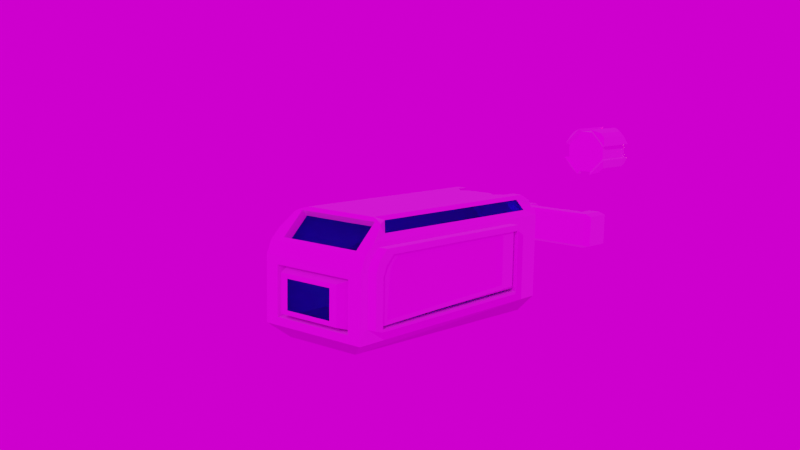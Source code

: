 # Source: SpaceShip.blend  (saved by Blender 2.93.21; exported with 4.5.12 LTS)
import bpy
from mathutils import Matrix  # noqa: F401  (used for matrix-valued properties, if any)

bpy.ops.wm.read_factory_settings(use_empty=True)
scene = bpy.context.scene
scene.name = 'Scene'

# ---- collections
col_collection = bpy.data.collections.new('Collection'); scene.collection.children.link(col_collection)

# ---- images (referenced by path relative to the original .blend; pixels are not part of the script)
import os
ASSET_DIR = os.environ.get("B2B_ASSET_DIR", "")  # directory of the original .blend (textures are referenced by path, not embedded)
HERE = os.path.dirname(os.path.abspath(__file__))  # packed textures are extracted next to this script under _unpacked/

def load_image(name, relpath, width, height, colorspace="sRGB"):
    """Load a texture the original file referenced (path relative to the .blend, or extracted next to this script)."""
    p = next((c for c in (os.path.join(HERE, relpath), os.path.join(ASSET_DIR, relpath)) if relpath and os.path.exists(c)), "")
    if p:
        img = bpy.data.images.load(p, check_existing=True)
        img.name = name
    else:  # same state as the original file: an image datablock whose file is absent (Cycles renders it pink)
        img = bpy.data.images.new(name, width, height)
        img.source = "FILE"
        img.filepath = "//" + (relpath or name)
    img.colorspace_settings.name = colorspace
    return img
img_stainless_steel_jpg = load_image('stainless-steel.jpg', 'Textures/stainless-steel.jpg', 1024, 1024, 'sRGB')
img_metal_jpg = load_image('metal.jpg', 'Textures/metal.jpg', 1024, 1024, 'sRGB')
img_cosmoshiping_png = load_image('CosmoShiping.png', 'Textures/CosmoShiping.png', 1024, 1024, 'sRGB')
img_57fe023be7c21b582eeb7965f1df81c703644053_jpeg = load_image('57fe023be7c21b582eeb7965f1df81c703644053.jpeg', 'Textures/57fe023be7c21b582eeb7965f1df81c703644053.jpeg', 1024, 1024, 'sRGB')

# ---- materials (node trees are filled in below, after node groups)
mat_body = bpy.data.materials.new('Body')
mat_body.alpha_threshold = 0.0
mat_body.use_transparent_shadow = False
mat_body.line_color = (0.0, 0.0, 0.0, 1.0)
mat_glass = bpy.data.materials.new('Glass')
mat_glass.use_transparent_shadow = False
mat_buttom = bpy.data.materials.new('Buttom')
mat_buttom.use_transparent_shadow = False
mat_material_001 = bpy.data.materials.new('Material.001')
mat_material_001.use_transparent_shadow = False
mat_material = bpy.data.materials.new('Material')
mat_material.use_transparent_shadow = False
mat_material.diffuse_color = (0.7259, 0.8, 0.0, 1.0)

# ---- material node trees
mat_body.use_nodes = True; mat_body.node_tree.nodes.clear()
_N = mat_body.node_tree.nodes; _L = mat_body.node_tree.links
n0 = _N.new('ShaderNodeOutputMaterial'); n0.name = 'Material Output'; n0.location = (300, 300)
n1 = _N.new('ShaderNodeBsdfPrincipled'); n1.name = 'Principled BSDF'; n1.location = (10, 300)
n1.distribution = 'GGX'
n1.subsurface_method = 'BURLEY'
n1.inputs[2].default_value = 0.0
n1.inputs[3].default_value = 1.45
n1.inputs[13].default_value = 0.503
n1.inputs[24].default_value = 0.08667
n1.inputs[27].default_value = (0.0, 0.0, 0.0, 1.0)
n1.inputs[28].default_value = 0.2
n2 = _N.new('ShaderNodeTexImage'); n2.name = 'Image Texture'; n2.location = (-511, 45)
n2.image = img_stainless_steel_jpg
n3 = _N.new('ShaderNodeMapping'); n3.name = 'Mapping'; n3.location = (-713, 67)
n4 = _N.new('ShaderNodeTexCoord'); n4.name = 'Texture Coordinate'; n4.location = (-895, 46)
n5 = _N.new('ShaderNodeMix'); n5.name = 'Mix'; n5.location = (-160, 180)
n5.data_type = 'RGBA'
n5.inputs[0].default_value = 0.4333
n5.inputs[6].default_value = (1.0, 1.0, 1.0, 1.0)
_L.new(n1.outputs[0], n0.inputs[0])
_L.new(n2.outputs[0], n1.inputs[0])
_L.new(n3.outputs[0], n2.inputs[0])
_L.new(n4.outputs[0], n3.inputs[0])
_L.new(n2.outputs[0], n5.inputs[7])
_L.new(n5.outputs[2], n1.inputs[14])
n0.is_active_output = True
mat_glass.use_nodes = True; mat_glass.node_tree.nodes.clear()
_N = mat_glass.node_tree.nodes; _L = mat_glass.node_tree.links
n0 = _N.new('ShaderNodeOutputMaterial'); n0.name = 'Material Output'; n0.location = (300, 300)
n1 = _N.new('ShaderNodeBsdfGlass'); n1.name = 'Glass BSDF'; n1.location = (10, 300)
n1.distribution = 'BECKMANN'
n1.inputs[0].default_value = (0.1023, 0.8789, 1.0, 1.0)
n1.inputs[2].default_value = 1.45
_L.new(n1.outputs[0], n0.inputs[0])
n0.is_active_output = True
mat_buttom.use_nodes = True; mat_buttom.node_tree.nodes.clear()
_N = mat_buttom.node_tree.nodes; _L = mat_buttom.node_tree.links
n0 = _N.new('ShaderNodeBsdfPrincipled'); n0.name = 'Principled BSDF'; n0.location = (10, 300)
n0.distribution = 'GGX'
n0.subsurface_method = 'BURLEY'
n0.inputs[1].default_value = 1.0
n0.inputs[2].default_value = 1.0
n0.inputs[3].default_value = 1.45
n0.inputs[13].default_value = 0.2212
n0.inputs[27].default_value = (0.0, 0.0, 0.0, 1.0)
n0.inputs[28].default_value = 1.0
n1 = _N.new('ShaderNodeTexImage'); n1.name = 'Image Texture'; n1.location = (-413, 204)
n1.image = img_metal_jpg
n2 = _N.new('ShaderNodeMapping'); n2.name = 'Mapping'; n2.location = (-615, 226)
n3 = _N.new('ShaderNodeTexCoord'); n3.name = 'Texture Coordinate'; n3.location = (-797, 204)
n4 = _N.new('ShaderNodeOutputMaterial'); n4.name = 'Material Output'; n4.location = (300, 300)
n5 = _N.new('ShaderNodeMix'); n5.name = 'Mix'; n5.location = (-260, 180)
n5.data_type = 'RGBA'
n5.inputs[0].default_value = 1.0
n5.inputs[7].default_value = (1.0, 1.0, 1.0, 1.0)
n6 = _N.new('ShaderNodeMix'); n6.name = 'Mix.001'; n6.location = (-160, 180)
n6.data_type = 'RGBA'
n6.inputs[0].default_value = 0.1394
n6.inputs[6].default_value = (1.0, 1.0, 1.0, 1.0)
_L.new(n0.outputs[0], n4.inputs[0])
_L.new(n2.outputs[0], n1.inputs[0])
_L.new(n3.outputs[0], n2.inputs[0])
_L.new(n1.outputs[0], n0.inputs[0])
_L.new(n1.outputs[0], n5.inputs[6])
_L.new(n5.outputs[2], n6.inputs[7])
_L.new(n6.outputs[2], n0.inputs[14])
n4.is_active_output = True
mat_material_001.use_nodes = True; mat_material_001.node_tree.nodes.clear()
_N = mat_material_001.node_tree.nodes; _L = mat_material_001.node_tree.links
n0 = _N.new('ShaderNodeBsdfPrincipled'); n0.name = 'Principled BSDF'; n0.location = (10, 300)
n0.distribution = 'GGX'
n0.subsurface_method = 'BURLEY'
n0.inputs[3].default_value = 1.45
n0.inputs[27].default_value = (0.0, 0.0, 0.0, 1.0)
n0.inputs[28].default_value = 1.0
n1 = _N.new('ShaderNodeOutputMaterial'); n1.name = 'Material Output'; n1.location = (300, 300)
n2 = _N.new('ShaderNodeTexImage'); n2.name = 'Image Texture'; n2.location = (-280, 270)
n2.image = img_cosmoshiping_png
_L.new(n0.outputs[0], n1.inputs[0])
_L.new(n2.outputs[0], n0.inputs[0])
n1.is_active_output = True
mat_material.use_nodes = True; mat_material.node_tree.nodes.clear()
_N = mat_material.node_tree.nodes; _L = mat_material.node_tree.links
n0 = _N.new('ShaderNodeBsdfPrincipled'); n0.name = 'Principled BSDF'; n0.location = (10, 300)
n0.distribution = 'GGX'
n0.subsurface_method = 'BURLEY'
n0.inputs[0].default_value = (0.7889, 0.8, 0.3342, 1.0)
n0.inputs[3].default_value = 1.45
n0.inputs[27].default_value = (0.8408, 1.0, 0.0, 1.0)
n0.inputs[28].default_value = 50.0
n1 = _N.new('ShaderNodeOutputMaterial'); n1.name = 'Material Output'; n1.location = (300, 300)
_L.new(n0.outputs[0], n1.inputs[0])
n1.is_active_output = True

# ---- world
world_world_002 = bpy.data.worlds.new('World.002'); scene.world = world_world_002
world_world_002.use_nodes = True; world_world_002.node_tree.nodes.clear()
_N = world_world_002.node_tree.nodes; _L = world_world_002.node_tree.links
n0 = _N.new('ShaderNodeBackground'); n0.name = 'Background'; n0.location = (10, 300)
n1 = _N.new('ShaderNodeOutputWorld'); n1.name = 'World Output'; n1.location = (300, 300)
n2 = _N.new('ShaderNodeTexImage'); n2.name = 'Image Texture'; n2.location = (-280, 275)
n2.image = img_57fe023be7c21b582eeb7965f1df81c703644053_jpeg
n2.projection = 'SPHERE'
n3 = _N.new('ShaderNodeTexCoord'); n3.name = 'Texture Coordinate'; n3.location = (-470, 225)
_L.new(n0.outputs[0], n1.inputs[0])
_L.new(n2.outputs[0], n0.inputs[0])
_L.new(n3.outputs[0], n2.inputs[0])
n1.is_active_output = True
world_world_002.use_sun_shadow = False
world_world_002.sun_shadow_jitter_overblur = 0.0

# ---- cameras
cam_camera_001 = bpy.data.cameras.new('Camera.001')

# ---- lights
light_sun = bpy.data.lights.new('Sun', 'SUN')
light_sun.transmission_factor = 0.0
light_sun.energy = 1.0
light_sun.shadow_soft_size = 0.125

# ---- meshes
me_cube_002 = bpy.data.meshes.new('Cube.002')
me_cube_002.from_pydata([(-0.7713, -1.692, 0.8074), (0.7713, -1.692, 0.8074), (-1.0, -2.216, -0.9201), (1.0, -2.216, -0.9201), (-1.0, -2.216, 0.1615), (-1.0, -2.13, 0.3702), (1.0, -2.13, 0.3702), (1.0, -2.216, 0.1615), (0.7713, -2.073, 0.4266), (-0.7713, -2.073, 0.4266), (0.7713, -1.975, 0.3287), (-0.7713, -1.975, 0.3287), (0.7713, -1.595, 0.7095), (-0.7713, -1.595, 0.7095), (0.7557, -2.216, -0.788), (-0.7557, -2.216, -0.788), (-0.7557, -2.216, 0.02934), (0.7557, -2.216, 0.02934), (0.7557, -1.956, -0.788), (-0.7557, -1.956, -0.788), (-0.7557, -1.956, 0.02934), (0.7557, -1.956, 0.02934), (0.5885, -2.291, -0.6975), (-0.5885, -2.291, -0.6975), (-0.5885, -2.291, -0.06109), (0.5885, -2.291, -0.06109), (-0.6938, -2.0, -1.136), (0.6938, -2.0, -1.136), (-0.8316, -1.678, 0.8223), (0.8316, -1.678, 0.8223), (-0.5986, 2.216, -0.9064), (-0.6938, 1.986, -1.136), (-0.7702, 2.216, -0.7348), (-1.0, 1.986, -0.8347), (0.7702, 2.216, -0.7348), (1.0, 1.986, -0.8347), (0.5986, 2.216, -0.9064), (0.6938, 1.986, -1.136), (-0.7702, 2.216, 0.5903), (-0.7265, 2.216, 0.634), (0.7265, 2.216, 0.634), (0.7702, 2.216, 0.5903), (-0.7343, -1.448, 0.8022), (-0.8937, -1.608, 0.6428), (0.8937, -1.608, 0.6428), (0.7343, -1.448, 0.8022), (-0.8937, 1.789, 0.6428), (-0.7343, 1.789, 0.8022), (0.7343, 1.789, 0.8022), (0.8937, 1.789, 0.6428), (-0.6919, -1.636, 0.8638), (-0.8966, -1.711, 0.7889), (-0.8316, -1.678, 0.8223), (-1.0, -1.944, 0.5557), (-0.9148, -1.745, 0.7547), (-0.9251, -1.739, 0.7604), (1.0, -1.944, 0.5557), (0.9251, -1.739, 0.7604), (0.9148, -1.745, 0.7547), (0.6919, -1.636, 0.8638), (0.8316, -1.678, 0.8223), (0.8966, -1.711, 0.7889), (-1.0, 1.986, 0.5557), (-0.9119, 2.074, 0.649), (-0.6919, 1.986, 0.8638), (-0.7852, 2.074, 0.7757), (0.6919, 1.986, 0.8638), (0.7852, 2.074, 0.7757), (1.0, 1.986, 0.5557), (0.9119, 2.074, 0.649), (1.0, -1.909, 0.08578), (1.0, -1.844, 0.2433), (1.0, -1.909, -0.7308), (1.0, 1.263, -0.6663), (1.0, -1.704, 0.3834), (1.0, 1.263, 0.3834), (0.9958, 1.276, 0.4815), (0.9958, -1.847, 0.4815), (0.9958, 1.276, -0.623), (0.9958, -2.063, -0.6908), (0.9958, -1.994, 0.3341), (0.9958, -2.063, 0.1683), (1.161, -1.909, 0.08578), (1.161, -1.844, 0.2433), (1.161, -1.909, -0.7308), (1.161, 1.263, -0.6663), (1.161, -1.704, 0.3834), (1.161, 1.263, 0.3834), (1.166, -1.994, 0.3341), (1.165, -2.063, 0.1683), (1.165, -2.063, -0.6908), (1.165, 1.276, -0.623), (1.166, 1.276, 0.4815), (1.166, -1.847, 0.4815), (0.4542, -2.291, -0.6249), (-0.4542, -2.291, -0.6249), (-0.4542, -2.291, -0.1337), (0.4542, -2.291, -0.1337), (-0.6161, 1.728, 0.09759), (-0.1898, 1.728, -0.3287), (-0.6161, 1.728, 0.4771), (0.1898, 1.728, -0.3287), (0.6161, 1.728, 0.09759), (0.6161, 1.728, 0.4771), (-0.2179, 1.637, -0.4201), (-0.4786, 1.778, -0.3202), (-0.7074, 1.637, 0.06946), (-0.6075, 1.778, -0.1912), (-0.6075, 1.778, 0.7659), (-0.7074, 1.637, 0.5053), (0.6075, 1.778, -0.1912), (0.7074, 1.637, 0.06946), (0.2179, 1.637, -0.4201), (0.4786, 1.778, -0.3202), (0.7074, 1.637, 0.5053), (0.6075, 1.778, 0.7659), (0.2294, 1.728, 0.8638), (-0.5096, 1.986, 0.8638), (-0.5096, 1.778, 0.8638), (-0.2294, 1.728, 0.8638), (-0.3489, 1.637, 0.8638), (0.5096, 1.986, 0.8638), (0.5096, 1.778, 0.8638), (0.3489, 1.637, 0.8638), (0.1898, 2.216, -0.3287), (0.2179, 2.216, -0.4201), (-0.7074, 2.216, 0.06946), (-0.7074, 2.216, 0.5053), (-0.6161, 2.216, 0.09759), (-0.6075, 2.216, -0.1912), (-0.6161, 2.216, 0.4771), (-0.4786, 2.216, -0.3202), (-0.2179, 2.216, -0.4201), (-0.1898, 2.216, -0.3287), (0.6161, 2.216, 0.09759), (0.7074, 2.216, 0.06946), (-0.6581, 2.216, 0.634), (0.4786, 2.216, -0.3202), (0.6075, 2.084, 0.7659), (0.6161, 2.216, 0.4771), (0.6581, 2.216, 0.634), (0.7074, 2.216, 0.5053), (0.6075, 2.216, -0.1912), (-0.6075, 2.084, 0.7659)], [], [(35, 3, 27, 37), (0, 9, 11, 13), (3, 2, 26, 27), (7, 4, 16, 17), (53, 5, 9, 0, 28, 54), (4, 7, 6, 5), (60, 29, 58, 57, 61), (62, 33, 2, 4, 5, 53), (5, 6, 8, 9), (12, 13, 11, 10), (9, 8, 10, 11), (8, 1, 12, 10), (1, 0, 13, 12), (16, 15, 19, 20), (2, 3, 14, 15), (4, 2, 15, 16), (3, 7, 17, 14), (18, 21, 25, 22), (15, 14, 18, 19), (14, 17, 21, 18), (17, 16, 20, 21), (24, 23, 95, 96), (21, 20, 24, 25), (20, 19, 23, 24), (19, 18, 22, 23), (31, 37, 27, 26), (61, 57, 44, 45), (116, 119, 120, 118, 117, 64, 50, 59, 66, 121, 122, 123), (68, 56, 74, 75), (2, 33, 31, 26), (32, 30, 31, 33), (36, 34, 35, 37), (37, 31, 30, 36), (140, 40, 41, 34, 36, 30, 32, 38, 39, 136, 127, 130, 128, 126, 129, 131, 132, 133, 124, 125, 137, 142, 135, 134, 139, 141), (44, 49, 48, 45), (42, 47, 46, 43), (52, 28, 0, 1, 29, 60, 59, 50), (43, 55, 51, 42), (35, 34, 41, 69, 68), (29, 1, 8, 6, 56, 58), (121, 66, 67, 40, 140, 138), (136, 39, 65, 64, 117, 143), (38, 32, 33, 62, 63), (50, 42, 51), (50, 51, 52), (43, 53, 54, 55), (56, 44, 57), (56, 57, 58), (45, 59, 60, 61), (67, 66, 48, 49, 68, 69, 41, 40), (43, 46, 62, 53), (49, 44, 56, 68), (50, 64, 47, 42), (45, 48, 66, 59), (28, 52, 51, 55, 54), (39, 38, 63, 62, 46, 47, 64, 65), (6, 7, 70, 71), (56, 6, 71, 74), (7, 3, 72, 70), (35, 68, 75, 73), (3, 35, 73, 72), (73, 75, 76, 78), (84, 82, 89, 90), (75, 74, 77, 76), (72, 73, 78, 79), (76, 77, 93, 92), (85, 84, 90, 91), (83, 86, 93, 88), (81, 79, 90, 89), (78, 76, 92, 91), (77, 80, 88, 93), (79, 78, 91, 90), (80, 81, 89, 88), (74, 71, 80, 77), (86, 87, 92, 93), (71, 70, 81, 80), (87, 85, 91, 92), (70, 72, 79, 81), (82, 83, 88, 89), (94, 97, 96, 95), (23, 22, 94, 95), (22, 25, 97, 94), (25, 24, 96, 97), (99, 101, 124, 133), (103, 102, 101, 99, 98, 100, 119, 116), (130, 100, 98, 128), (134, 102, 103, 139), (102, 111, 112, 101), (98, 106, 126, 128), (139, 103, 114, 141), (127, 109, 100, 130), (99, 104, 106, 98), (123, 114, 103, 116), (101, 112, 125, 124), (119, 100, 109, 120), (111, 102, 134, 135), (104, 99, 133, 132), (138, 115, 122, 121), (137, 113, 110, 142), (118, 108, 143, 117), (131, 105, 104, 132), (104, 105, 107, 106), (106, 107, 129, 126), (120, 109, 108, 118), (143, 108, 109, 127, 136), (111, 110, 113, 112), (112, 113, 137, 125), (110, 111, 135, 142), (115, 114, 123, 122), (140, 141, 114, 115, 138), (129, 107, 105, 131)])
me_cube_002.polygons.foreach_set('material_index', [2, 0, 2, 0, 0, 0, 0, 0, 0, 1, 0, 0, 0, 0, 0, 0, 0, 0, 0, 0, 0, 0, 0, 0, 0, 2, 0, 0, 0, 2, 2, 2, 2, 0, 1, 1, 0, 0, 0, 0, 0, 0, 0, 0, 0, 0, 0, 0, 0, 0, 0, 0, 0, 0, 0, 0, 0, 0, 0, 0, 0, 0, 0, 0, 0, 0, 0, 0, 0, 0, 0, 0, 0, 0, 0, 0, 0, 0, 0, 3, 0, 0, 0, 0, 0, 0, 0, 0, 0, 0, 0, 0, 0, 0, 0, 0, 0, 0, 0, 0, 0, 0, 0, 0, 0, 0, 0, 0, 0, 0, 0])
_uv = me_cube_002.uv_layers.new(name='UVMap')
_uv.uv.foreach_set('vector', [0.4127, 0.513, 0.402, 0.75, 0.3367, 0.7378, 0.3367, 0.513, 0.625, 0.03272, 0.5633, 0.004876, 0.5633, 0.004876, 0.625, 0.03272, 0.375, 0.75, 0.125, 0.75, 0.1633, 0.7378, 0.3367, 0.7378, 0.5372, 0.75, 0.5372, 1.0, 0.5372, 1.0, 0.5372, 0.75, 0.5865, 0.01534, 0.5633, 0.004876, 0.5633, 0.004876, 0.625, 0.03272, 0.625, 0.03272, 0.614, 0.02775, 0.5372, 1.0, 0.5372, 0.75, 0.5633, 0.75, 0.5633, 1.0, 0.625, 0.7173, 0.625, 0.7173, 0.614, 0.7222, 0.6121, 0.7231, 0.6156, 0.7215, 2.084, 0.9293, -0.9116, 0.9293, -1.096, -0.6923, 1.235, -0.6923, 1.684, -0.6589, 2.084, -0.5873, 0.5633, 1.0, 0.5633, 0.75, 0.5633, 0.75, 0.5633, 1.0, 0.625, 0.75, 0.625, 1.0, 0.5633, 1.0, 0.5633, 0.75, 0.5633, 1.0, 0.5633, 0.75, 0.5633, 0.75, 0.5633, 1.0, 0.5633, 0.7451, 0.625, 0.7173, 0.625, 0.7173, 0.5633, 0.7451, 0.625, 0.7173, 0.875, 0.7173, 0.875, 0.7173, 0.625, 0.7173, 0.5372, 0.0, 0.402, 0.0, 0.402, 0.0, 0.5372, 0.0, 0.125, 0.75, 0.375, 0.75, 0.375, 0.75, 0.125, 0.75, 0.5372, 0.0, 0.402, 0.0, 0.402, 0.0, 0.5372, 0.0, 0.402, 0.75, 0.5372, 0.75, 0.5372, 0.75, 0.402, 0.75, 0.402, 0.75, 0.5372, 0.75, 0.5372, 0.75, 0.402, 0.75, 0.125, 0.75, 0.375, 0.75, 0.375, 0.75, 0.125, 0.75, 0.402, 0.75, 0.5372, 0.75, 0.5372, 0.75, 0.402, 0.75, 0.5372, 0.75, 0.5372, 1.0, 0.5372, 1.0, 0.5372, 0.75, 0.5372, 0.0, 0.402, 0.0, 0.402, 0.0, 0.5372, 0.0, 0.5372, 0.75, 0.5372, 1.0, 0.5372, 1.0, 0.5372, 0.75, 0.5372, 0.0, 0.402, 0.0, 0.402, 0.0, 0.5372, 0.0, 0.125, 0.75, 0.375, 0.75, 0.375, 0.75, 0.125, 0.75, 0.1633, 0.513, 0.3367, 0.513, 0.3367, 0.7378, 0.1633, 0.7378, 0.6156, 0.7215, 0.6121, 0.7231, 0.6027, 0.7273, 0.625, 0.7173, 0.7213, 0.5275, 0.7787, 0.5275, 0.7936, 0.5327, 0.8137, 0.5247, 0.8137, 0.513, 0.8365, 0.513, 0.8365, 0.7173, 0.6635, 0.7173, 0.6635, 0.513, 0.6863, 0.513, 0.6863, 0.5247, 0.7064, 0.5327, 0.5865, 0.513, 0.5865, 0.7347, 0.5865, 0.7347, 0.5865, 0.513, 0.125, 0.7378, 0.125, 0.5123, 0.1633, 0.513, 0.1633, 0.7378, 0.4252, 0.2787, 0.4037, 0.3002, 0.375, 0.2883, 0.413, 0.2503, 0.4037, 0.4498, 0.4252, 0.4713, 0.413, 0.4997, 0.375, 0.4617, 0.375, 0.4617, 0.375, 0.2883, 0.4037, 0.3002, 0.4037, 0.4498, 0.5963, 0.4573, 0.5963, 0.4658, 0.5908, 0.4713, 0.4252, 0.4713, 0.4037, 0.4498, 0.4037, 0.3002, 0.4252, 0.2787, 0.5908, 0.2787, 0.5963, 0.2842, 0.5963, 0.2927, 0.5802, 0.2866, 0.5767, 0.298, 0.5292, 0.298, 0.5257, 0.2866, 0.4931, 0.2991, 0.477, 0.3152, 0.4645, 0.3478, 0.4759, 0.3513, 0.4759, 0.3987, 0.4645, 0.4022, 0.477, 0.4348, 0.4931, 0.4509, 0.5257, 0.4634, 0.5292, 0.452, 0.5767, 0.452, 0.5802, 0.4634, 0.6027, 0.7273, 0.6027, 0.513, 0.6473, 0.513, 0.6473, 0.7173, 0.625, 0.03272, 0.625, 0.237, 0.6027, 0.237, 0.6027, 0.02266, 0.875, 0.7173, 0.875, 0.7173, 0.875, 0.7173, 0.625, 0.7173, 0.625, 0.7173, 0.625, 0.7173, 0.6635, 0.7173, 0.8365, 0.7173, 0.6027, 0.02266, 0.6146, 0.02802, 0.6191, 0.03005, 0.631, 0.03541, 0.4127, 0.513, 0.4252, 0.4713, 0.5908, 0.4713, 0.5981, 0.497, 0.5865, 0.513, 0.625, 0.7173, 0.625, 0.7173, 0.5633, 0.7451, 0.5633, 0.7451, 0.5865, 0.7347, 0.614, 0.7222, 0.625, 0.4387, 0.625, 0.4615, 0.614, 0.4731, 0.5963, 0.4658, 0.5963, 0.4573, 0.6128, 0.4509, 0.5963, 0.2927, 0.5963, 0.2842, 0.614, 0.2769, 0.625, 0.2885, 0.625, 0.3113, 0.6128, 0.2991, 0.5908, 0.2787, 0.4252, 0.2787, 0.4127, 0.237, 0.5865, 0.237, 0.5981, 0.253, 0.6376, 0.03841, 0.631, 0.03541, 0.6191, 0.03005, 0.6376, 0.03841, 0.6191, 0.03005, 0.6261, 0.03319, 0.6027, 0.02266, 0.6027, 0.009922, 0.614, 0.02775, 0.6146, 0.02802, 0.5865, 0.7347, 0.5974, 0.7157, 0.6121, 0.7231, 0.5865, 0.7347, 0.6121, 0.7231, 0.614, 0.7222, 0.625, 0.7173, 0.625, 0.7173, 0.6211, 0.719, 0.6156, 0.7215, 0.614, 0.4731, 0.6635, 0.513, 0.6473, 0.513, 0.6027, 0.513, 0.5865, 0.513, 0.5981, 0.497, 0.5908, 0.4713, 0.5963, 0.4658, 0.6027, 0.02266, 0.6027, 0.237, 0.5865, 0.237, 0.5865, 0.01534, 0.6027, 0.513, 0.6027, 0.7273, 0.5865, 0.7347, 0.5865, 0.513, 0.8365, 0.7173, 0.8365, 0.513, 0.8527, 0.513, 0.8527, 0.7173, 0.6473, 0.7173, 0.6473, 0.513, 0.6635, 0.513, 0.6635, 0.7173, 0.625, 0.03272, 0.625, 0.03272, 0.6191, 0.03005, 0.6146, 0.02802, 0.614, 0.02775, 0.5963, 0.2842, 0.5908, 0.2787, 0.5981, 0.253, 0.5865, 0.237, 0.6027, 0.237, 0.8527, 0.513, 0.625, 0.2885, 0.614, 0.2769, 0.5633, 0.75, 0.5372, 0.75, 0.5372, 0.75, 0.5633, 0.75, 0.5865, 0.7347, 0.5633, 0.7451, 0.5633, 0.7451, 0.5865, 0.7347, 0.5372, 0.75, 0.402, 0.75, 0.402, 0.75, 0.5372, 0.75, 0.4127, 0.513, 0.5865, 0.513, 0.5865, 0.513, 0.4127, 0.513, 0.402, 0.75, 0.4127, 0.513, 0.4127, 0.513, 0.402, 0.75, 0.4127, 0.513, 0.5865, 0.513, 0.5865, 0.513, 0.4127, 0.513, 0.402, 0.75, 0.5372, 0.75, 0.5372, 0.75, 0.402, 0.75, 0.5865, 0.513, 0.5865, 0.7347, 0.5865, 0.7347, 0.5865, 0.513, 0.402, 0.75, 0.4127, 0.513, 0.4127, 0.513, 0.402, 0.75, 0.5865, 0.513, 0.5865, 0.7347, 0.5865, 0.7347, 0.5865, 0.513, 0.4127, 0.513, 0.402, 0.75, 0.402, 0.75, 0.4127, 0.513, 0.5633, 0.7451, 0.5865, 0.7347, 0.5865, 0.7347, 0.5633, 0.7451, 0.5372, 0.75, 0.402, 0.75, 0.402, 0.75, 0.5372, 0.75, 0.4127, 0.513, 0.5865, 0.513, 0.5865, 0.513, 0.4127, 0.513, 0.5865, 0.7347, 0.5633, 0.7451, 0.5633, 0.7451, 0.5865, 0.7347, 0.402, 0.75, 0.4127, 0.513, 0.4127, 0.513, 0.402, 0.75, 0.5633, 0.75, 0.5372, 0.75, 0.5372, 0.75, 0.5633, 0.75, 0.5865, 0.7347, 0.5633, 0.7451, 0.5633, 0.7451, 0.5865, 0.7347, 0.5865, 0.7347, 0.5865, 0.513, 0.5865, 0.513, 0.5865, 0.7347, 0.5633, 0.75, 0.5372, 0.75, 0.5372, 0.75, 0.5633, 0.75, 0.5865, 0.513, 0.4127, 0.513, 0.4127, 0.513, 0.5865, 0.513, 0.5372, 0.75, 0.402, 0.75, 0.402, 0.75, 0.5372, 0.75, 0.5372, 0.75, 0.5633, 0.7451, 0.5633, 0.7451, 0.5372, 0.75, 0.2241, 0.1185, 0.7365, 0.1185, 0.7365, 1.066, 0.2241, 1.066, 0.125, 0.75, 0.375, 0.75, 0.375, 0.75, 0.125, 0.75, 0.402, 0.75, 0.5372, 0.75, 0.5372, 0.75, 0.402, 0.75, 0.5372, 0.75, 0.5372, 1.0, 0.5372, 1.0, 0.5372, 0.75, 0.2115, 0.75, 0.2885, 0.75, 0.2885, 0.651, 0.2115, 0.651, 0.5385, 0.75, 0.4615, 0.75, 0.375, 0.8365, 0.375, 0.9135, 0.4615, 1.0, 0.5385, 1.0, 0.617, 0.9215, 0.617, 0.8285, 0.5385, 0.09897, 0.5385, 0.0, 0.4615, 0.0, 0.4615, 0.09897, 0.4615, 0.651, 0.4615, 0.75, 0.5385, 0.75, 0.5385, 0.651, 0.4615, 0.75, 0.4615, 0.75, 0.375, 0.8365, 0.375, 0.8365, 0.4615, 0.0, 0.4615, 0.0, 0.4615, 0.1023, 0.4615, 0.09897, 0.5385, 0.651, 0.5385, 0.75, 0.5385, 0.75, 0.5385, 0.6477, 0.5385, 0.1023, 0.5385, 0.0, 0.5385, 0.0, 0.5385, 0.09897, 0.375, 0.9135, 0.375, 0.9135, 0.4615, 1.0, 0.4615, 1.0, 0.6019, 0.8134, 0.5385, 0.75, 0.5385, 0.75, 0.617, 0.8285, 0.2885, 0.75, 0.2885, 0.75, 0.2885, 0.6477, 0.2885, 0.651, 0.617, 0.9215, 0.5385, 1.0, 0.5385, 1.0, 0.6019, 0.9366, 0.4615, 0.75, 0.4615, 0.75, 0.4615, 0.651, 0.4615, 0.6477, 0.2115, 0.75, 0.2115, 0.75, 0.2115, 0.651, 0.2115, 0.6477, 0.6022, 0.671, 0.6022, 0.725, 0.6368, 0.725, 0.6368, 0.6883, 0.3522, 0.6477, 0.3522, 0.725, 0.3978, 0.725, 0.3978, 0.6477, 0.6019, 0.02496, 0.5846, 0.02496, 0.5846, 0.07902, 0.6019, 0.06173, 0.1654, 0.6477, 0.1654, 0.725, 0.2115, 0.75, 0.2115, 0.6477, 0.1831, 0.75, 0.1654, 0.725, 0.1427, 0.725, 0.125, 0.75, 0.125, 0.75, 0.1427, 0.725, 0.1427, 0.6477, 0.125, 0.6477, 0.6095, 0.0, 0.5669, 0.0, 0.5846, 0.02496, 0.6019, 0.02496, 0.5846, 0.07902, 0.5846, 0.02496, 0.5385, 0.0, 0.5385, 0.1023, 0.5613, 0.1023, 0.4331, 0.75, 0.3978, 0.725, 0.3522, 0.725, 0.3169, 0.75, 0.2885, 0.75, 0.3522, 0.725, 0.3522, 0.6477, 0.2885, 0.6477, 0.3978, 0.725, 0.4615, 0.75, 0.4615, 0.6477, 0.3978, 0.6477, 0.6022, 0.725, 0.5669, 0.75, 0.652, 0.75, 0.6368, 0.725, 0.57, 0.6477, 0.5385, 0.6477, 0.5385, 0.75, 0.6022, 0.725, 0.6022, 0.671, 0.1427, 0.6477, 0.1427, 0.725, 0.1654, 0.725, 0.1654, 0.6477])
me_cube_002.materials.append(mat_body)
me_cube_002.materials.append(mat_glass)
me_cube_002.materials.append(mat_buttom)
me_cube_002.materials.append(mat_glass)
me_cube_002.use_remesh_fix_poles = True
me_cube_002.use_remesh_preserve_attributes = False
me_cube_002.update()
me_cube_003 = bpy.data.meshes.new('Cube.003')
me_cube_003.from_pydata([(1.12, -1.915, 0.1275), (1.178, -1.858, 0.1163), (1.178, -1.802, 0.253), (1.12, -1.85, 0.2851), (1.12, -1.915, -0.689), (1.178, -1.915, -0.689), (1.12, -1.915, -0.689), (1.178, -1.915, -0.689), (1.12, 1.258, -0.6245), (1.178, 1.201, -0.569), (1.12, -1.71, 0.4252), (1.178, -1.686, 0.3685), (1.178, 1.201, 0.3685), (1.12, 1.258, 0.4252), (1.178, -1.747, 0.08673), (1.178, -1.698, 0.2064), (1.178, -1.797, -0.6179), (1.178, -1.797, -0.6179), (1.178, 0.9299, -0.5129), (1.178, -1.597, 0.3074), (1.178, 0.9299, 0.3074)], [], [(7, 9, 18, 17), (1, 2, 3, 0), (5, 1, 0, 4), (4, 6, 7, 5), (9, 7, 6, 8), (11, 12, 13, 10), (8, 13, 12, 9), (10, 3, 2, 11), (18, 20, 19, 15, 14, 16, 17), (11, 2, 15, 19), (5, 7, 17, 16), (9, 12, 20, 18), (1, 5, 16, 14), (12, 11, 19, 20), (2, 1, 14, 15)])
me_cube_003.polygons.foreach_set('material_index', [0, 0, 0, 0, 0, 0, 0, 0, 1, 0, 0, 0, 0, 0, 0])
_uv = me_cube_003.uv_layers.new(name='UVMap')
_uv.uv.foreach_set('vector', [0.402, 0.75, 0.4219, 0.5172, 0.4219, 0.5172, 0.402, 0.75, 0.5353, 0.7458, 0.558, 0.7415, 0.5633, 0.7451, 0.5372, 0.75, 0.402, 0.75, 0.5353, 0.7458, 0.5372, 0.75, 0.402, 0.75, 0.402, 0.75, 0.402, 0.75, 0.402, 0.75, 0.402, 0.75, 0.4219, 0.5172, 0.402, 0.75, 0.402, 0.75, 0.4127, 0.513, 0.5771, 0.7329, 0.5771, 0.5172, 0.5865, 0.513, 0.5865, 0.7347, 0.4127, 0.513, 0.5865, 0.513, 0.5771, 0.5172, 0.4219, 0.5172, 0.5865, 0.7347, 0.5633, 0.7451, 0.558, 0.7415, 0.5771, 0.7329, 0.969, -0.009773, 0.9052, 0.8806, 0.08912, 0.8573, 0.06434, 0.7467, 0.05763, 0.6163, 0.09641, -0.1489, 0.09641, -0.1489, 0.5771, 0.7329, 0.558, 0.7415, 0.558, 0.7415, 0.5771, 0.7329, 0.402, 0.75, 0.402, 0.75, 0.402, 0.75, 0.402, 0.75, 0.4219, 0.5172, 0.5771, 0.5172, 0.5771, 0.5172, 0.4219, 0.5172, 0.5353, 0.7458, 0.402, 0.75, 0.402, 0.75, 0.5353, 0.7458, 0.5771, 0.5172, 0.5771, 0.7329, 0.5771, 0.7329, 0.5771, 0.5172, 0.558, 0.7415, 0.5353, 0.7458, 0.5353, 0.7458, 0.558, 0.7415])
me_cube_003.materials.append(mat_body)
me_cube_003.materials.append(mat_material_001)
me_cube_003.use_remesh_fix_poles = True
me_cube_003.use_remesh_preserve_attributes = False
me_cube_003.update()
me_cube_004 = bpy.data.meshes.new('Cube.004')
me_cube_004.from_pydata([(-0.6161, 2.712, 0.5646), (-0.1898, 2.712, 0.1383), (-0.1898, 2.712, 1.371), (-0.6161, 2.712, 0.9442), (-0.1898, 3.944, 0.1383), (-0.6161, 3.944, 0.5646), (-0.6161, 3.944, 0.9442), (-0.1898, 3.944, 1.371), (0.1898, 2.712, 0.1383), (0.6161, 2.712, 0.5646), (0.6161, 2.712, 0.9442), (0.1898, 2.712, 1.371), (0.6161, 3.944, 0.5646), (0.1898, 3.944, 0.1383), (0.1898, 3.944, 1.371), (0.6161, 3.944, 0.9442), (-0.6075, 3.894, 0.2758), (-0.7074, 4.035, 0.5365), (-0.2179, 4.035, 0.04699), (-0.4786, 3.894, 0.1469), (-0.2179, 2.621, 0.04699), (-0.4786, 2.762, 0.1469), (-0.7074, 2.621, 0.5365), (-0.6075, 2.762, 0.2758), (-0.6075, 2.762, 1.233), (-0.7074, 2.621, 0.9723), (-0.2179, 2.621, 1.462), (-0.4786, 2.762, 1.362), (-0.2179, 4.035, 1.462), (-0.4786, 3.894, 1.362), (-0.7074, 4.035, 0.9723), (-0.6075, 3.894, 1.233), (0.6075, 2.762, 0.2758), (0.7074, 2.621, 0.5365), (0.2179, 2.621, 0.04699), (0.4786, 2.762, 0.1469), (0.2179, 4.035, 0.04699), (0.4786, 3.894, 0.1469), (0.7074, 4.035, 0.5365), (0.6075, 3.894, 0.2758), (0.6075, 3.894, 1.233), (0.7074, 4.035, 0.9723), (0.2179, 4.035, 1.462), (0.4786, 3.894, 1.362), (0.2179, 2.621, 1.462), (0.4786, 2.762, 1.362), (0.7074, 2.621, 0.9723), (0.6075, 2.762, 1.233), (-0.4436, 3.944, 0.6178), (-0.1366, 3.944, 0.3108), (-0.1366, 3.944, 1.198), (-0.4436, 3.944, 0.8911), (0.1366, 3.944, 0.3108), (0.4436, 3.944, 0.6178), (0.4436, 3.944, 0.8911), (0.1366, 3.944, 1.198), (-0.3594, 4.118, 0.6437), (-0.1107, 4.118, 0.395), (-0.1107, 4.118, 1.114), (-0.3594, 4.118, 0.8651), (0.1107, 4.118, 0.395), (0.3594, 4.118, 0.6437), (0.3594, 4.118, 0.8651), (0.1107, 4.118, 1.114), (-0.3594, 4.286, 0.6437), (-0.1107, 4.286, 0.395), (-0.1107, 4.286, 1.114), (-0.3594, 4.286, 0.8651), (0.1107, 4.286, 0.395), (0.3594, 4.286, 0.6437), (0.3594, 4.286, 0.8651), (0.1107, 4.286, 1.114), (-0.2783, 4.265, 0.6687), (-0.08573, 4.265, 0.4761), (-0.08573, 4.265, 1.033), (-0.2783, 4.265, 0.8401), (0.08573, 4.265, 0.4761), (0.2783, 4.265, 0.6687), (0.2783, 4.265, 0.8401), (0.08573, 4.265, 1.033), (-0.2482, 3.976, 0.678), (-0.07645, 3.976, 0.5062), (-0.07645, 3.976, 1.003), (-0.2482, 3.976, 0.8309), (0.07645, 3.976, 0.5062), (0.2482, 3.976, 0.678), (0.2482, 3.976, 0.8309), (0.07645, 3.976, 1.003)], [], [(4, 13, 8, 1), (7, 14, 55, 50), (8, 9, 10, 11, 2, 3, 0, 1), (0, 3, 6, 5), (14, 7, 2, 11), (12, 15, 10, 9), (14, 11, 44, 42), (9, 8, 34, 33), (0, 5, 17, 22), (10, 15, 41, 46), (13, 12, 38, 36), (2, 7, 28, 26), (5, 4, 18, 17), (15, 14, 42, 41), (6, 3, 25, 30), (1, 0, 22, 20), (11, 10, 46, 44), (8, 13, 36, 34), (3, 2, 26, 25), (12, 9, 33, 38), (7, 6, 30, 28), (4, 1, 20, 18), (43, 45, 47, 40), (35, 37, 39, 32), (27, 29, 31, 24), (17, 18, 19, 16), (18, 20, 21, 19), (20, 22, 23, 21), (22, 17, 16, 23), (25, 26, 27, 24), (26, 28, 29, 27), (28, 30, 31, 29), (30, 25, 24, 31), (33, 34, 35, 32), (34, 36, 37, 35), (36, 38, 39, 37), (38, 33, 32, 39), (41, 42, 43, 40), (42, 44, 45, 43), (44, 46, 47, 45), (46, 41, 40, 47), (19, 21, 23, 16), (54, 53, 61, 62), (14, 15, 54, 55), (15, 12, 53, 54), (6, 7, 50, 51), (13, 4, 49, 52), (12, 13, 52, 53), (5, 6, 51, 48), (4, 5, 48, 49), (56, 59, 67, 64), (52, 49, 57, 60), (55, 54, 62, 63), (51, 50, 58, 59), (50, 55, 63, 58), (48, 51, 59, 56), (53, 52, 60, 61), (49, 48, 56, 57), (66, 71, 79, 74), (61, 60, 68, 69), (57, 56, 64, 65), (62, 61, 69, 70), (60, 57, 65, 68), (63, 62, 70, 71), (59, 58, 66, 67), (58, 63, 71, 66), (76, 73, 81, 84), (64, 67, 75, 72), (69, 68, 76, 77), (65, 64, 72, 73), (70, 69, 77, 78), (68, 65, 73, 76), (71, 70, 78, 79), (67, 66, 74, 75), (81, 80, 83, 82, 87, 86, 85, 84), (79, 78, 86, 87), (75, 74, 82, 83), (74, 79, 87, 82), (72, 75, 83, 80), (77, 76, 84, 85), (73, 72, 80, 81), (78, 77, 85, 86)])
me_cube_004.polygons.foreach_set('material_index', [0, 0, 0, 0, 0, 0, 0, 0, 0, 0, 1, 0, 1, 1, 0, 0, 0, 0, 0, 0, 1, 0, 0, 0, 0, 1, 0, 0, 0, 0, 0, 1, 0, 0, 0, 1, 0, 1, 0, 0, 0, 0, 0, 0, 0, 0, 0, 0, 0, 0, 0, 0, 0, 0, 0, 0, 0, 0, 0, 0, 0, 0, 0, 0, 0, 0, 1, 0, 0, 0, 0, 0, 0, 0, 1, 1, 1, 1, 1, 1, 1, 1])
_uv = me_cube_004.uv_layers.new(name='UVMap')
_uv.uv.foreach_set('vector', [0.2115, 0.5, 0.2885, 0.5, 0.2885, 0.75, 0.2115, 0.75, 0.7885, 0.5, 0.7115, 0.5, 0.7115, 0.5, 0.7885, 0.5, 0.375, 0.8365, 0.4615, 0.75, 0.5385, 0.75, 0.625, 0.8365, 0.625, 0.9135, 0.5385, 1.0, 0.4615, 1.0, 0.375, 0.9135, 0.4615, 0.0, 0.5385, 0.0, 0.5385, 0.25, 0.4615, 0.25, 0.7115, 0.5, 0.7885, 0.5, 0.7885, 0.75, 0.7115, 0.75, 0.4615, 0.5, 0.5385, 0.5, 0.5385, 0.75, 0.4615, 0.75, 0.7115, 0.5, 0.7115, 0.75, 0.7115, 0.75, 0.7115, 0.5, 0.4615, 0.75, 0.375, 0.8365, 0.375, 0.8365, 0.4615, 0.75, 0.4615, 0.0, 0.4615, 0.25, 0.4615, 0.25, 0.4615, 0.0, 0.5385, 0.75, 0.5385, 0.5, 0.5385, 0.5, 0.5385, 0.75, 0.375, 0.4135, 0.4615, 0.5, 0.4615, 0.5, 0.375, 0.4135, 0.7885, 0.75, 0.7885, 0.5, 0.7885, 0.5, 0.7885, 0.75, 0.4615, 0.25, 0.375, 0.3365, 0.375, 0.3365, 0.4615, 0.25, 0.5385, 0.5, 0.625, 0.4135, 0.625, 0.4135, 0.5385, 0.5, 0.5385, 0.25, 0.5385, 0.0, 0.5385, 0.0, 0.5385, 0.25, 0.375, 0.9135, 0.4615, 1.0, 0.4615, 1.0, 0.375, 0.9135, 0.625, 0.8365, 0.5385, 0.75, 0.5385, 0.75, 0.625, 0.8365, 0.2885, 0.75, 0.2885, 0.5, 0.2885, 0.5, 0.2885, 0.75, 0.5385, 1.0, 0.625, 0.9135, 0.625, 0.9135, 0.5385, 1.0, 0.4615, 0.5, 0.4615, 0.75, 0.4615, 0.75, 0.4615, 0.5, 0.625, 0.3365, 0.5385, 0.25, 0.5385, 0.25, 0.625, 0.3365, 0.2115, 0.5, 0.2115, 0.75, 0.2115, 0.75, 0.2115, 0.5, 0.6478, 0.525, 0.6478, 0.725, 0.6022, 0.725, 0.6022, 0.525, 0.3522, 0.725, 0.3522, 0.525, 0.3978, 0.525, 0.3978, 0.725, 0.6073, 0.02496, 0.6073, 0.225, 0.5846, 0.225, 0.5846, 0.02496, 0.125, 0.5, 0.1831, 0.5, 0.1654, 0.525, 0.1427, 0.525, 0.2115, 0.5, 0.2115, 0.75, 0.1654, 0.725, 0.1654, 0.525, 0.1831, 0.75, 0.125, 0.75, 0.1427, 0.725, 0.1654, 0.725, 0.125, 0.75, 0.125, 0.5, 0.1427, 0.525, 0.1427, 0.725, 0.5669, 0.0, 0.625, 0.0, 0.6073, 0.02496, 0.5846, 0.02496, 0.625, 0.0, 0.625, 0.25, 0.6073, 0.225, 0.6073, 0.02496, 0.625, 0.25, 0.5669, 0.25, 0.5846, 0.225, 0.6073, 0.225, 0.5385, 0.25, 0.5385, 0.0, 0.5846, 0.02496, 0.5846, 0.225, 0.4331, 0.75, 0.3169, 0.75, 0.3522, 0.725, 0.3978, 0.725, 0.2885, 0.75, 0.2885, 0.5, 0.3522, 0.525, 0.3522, 0.725, 0.3169, 0.5, 0.4331, 0.5, 0.3978, 0.525, 0.3522, 0.525, 0.4615, 0.5, 0.4615, 0.75, 0.3978, 0.725, 0.3978, 0.525, 0.5669, 0.5, 0.6831, 0.5, 0.6478, 0.525, 0.6022, 0.525, 0.7115, 0.5, 0.7115, 0.75, 0.6478, 0.725, 0.6478, 0.525, 0.6831, 0.75, 0.5669, 0.75, 0.6022, 0.725, 0.6478, 0.725, 0.5385, 0.75, 0.5385, 0.5, 0.6022, 0.525, 0.6022, 0.725, 0.1654, 0.525, 0.1654, 0.725, 0.1427, 0.725, 0.1427, 0.525, 0.5385, 0.5, 0.4615, 0.5, 0.4615, 0.5, 0.5385, 0.5, 0.625, 0.4135, 0.5385, 0.5, 0.5385, 0.5, 0.625, 0.4135, 0.5385, 0.5, 0.4615, 0.5, 0.4615, 0.5, 0.5385, 0.5, 0.5385, 0.25, 0.625, 0.3365, 0.625, 0.3365, 0.5385, 0.25, 0.2885, 0.5, 0.2115, 0.5, 0.2115, 0.5, 0.2885, 0.5, 0.4615, 0.5, 0.375, 0.4135, 0.375, 0.4135, 0.4615, 0.5, 0.4615, 0.25, 0.5385, 0.25, 0.5385, 0.25, 0.4615, 0.25, 0.375, 0.3365, 0.4615, 0.25, 0.4615, 0.25, 0.375, 0.3365, 0.4615, 0.25, 0.5385, 0.25, 0.5385, 0.25, 0.4615, 0.25, 0.2885, 0.5, 0.2115, 0.5, 0.2115, 0.5, 0.2885, 0.5, 0.625, 0.4135, 0.5385, 0.5, 0.5385, 0.5, 0.625, 0.4135, 0.5385, 0.25, 0.625, 0.3365, 0.625, 0.3365, 0.5385, 0.25, 0.7885, 0.5, 0.7115, 0.5, 0.7115, 0.5, 0.7885, 0.5, 0.4615, 0.25, 0.5385, 0.25, 0.5385, 0.25, 0.4615, 0.25, 0.4615, 0.5, 0.375, 0.4135, 0.375, 0.4135, 0.4615, 0.5, 0.375, 0.3365, 0.4615, 0.25, 0.4615, 0.25, 0.375, 0.3365, 0.7885, 0.5, 0.7115, 0.5, 0.7115, 0.5, 0.7885, 0.5, 0.4615, 0.5, 0.375, 0.4135, 0.375, 0.4135, 0.4615, 0.5, 0.375, 0.3365, 0.4615, 0.25, 0.4615, 0.25, 0.375, 0.3365, 0.5385, 0.5, 0.4615, 0.5, 0.4615, 0.5, 0.5385, 0.5, 0.2885, 0.5, 0.2115, 0.5, 0.2115, 0.5, 0.2885, 0.5, 0.625, 0.4135, 0.5385, 0.5, 0.5385, 0.5, 0.625, 0.4135, 0.5385, 0.25, 0.625, 0.3365, 0.625, 0.3365, 0.5385, 0.25, 0.7885, 0.5, 0.7115, 0.5, 0.7115, 0.5, 0.7885, 0.5, 0.2885, 0.5, 0.2115, 0.5, 0.2115, 0.5, 0.2885, 0.5, 0.4615, 0.25, 0.5385, 0.25, 0.5385, 0.25, 0.4615, 0.25, 0.4615, 0.5, 0.375, 0.4135, 0.375, 0.4135, 0.4615, 0.5, 0.375, 0.3365, 0.4615, 0.25, 0.4615, 0.25, 0.375, 0.3365, 0.5385, 0.5, 0.4615, 0.5, 0.4615, 0.5, 0.5385, 0.5, 0.2885, 0.5, 0.2115, 0.5, 0.2115, 0.5, 0.2885, 0.5, 0.625, 0.4135, 0.5385, 0.5, 0.5385, 0.5, 0.625, 0.4135, 0.5385, 0.25, 0.625, 0.3365, 0.625, 0.3365, 0.5385, 0.25, 0.375, 0.3365, 0.4615, 0.25, 0.5385, 0.25, 0.625, 0.3365, 0.625, 0.4135, 0.5385, 0.5, 0.4615, 0.5, 0.375, 0.4135, 0.625, 0.4135, 0.5385, 0.5, 0.5385, 0.5, 0.625, 0.4135, 0.5385, 0.25, 0.625, 0.3365, 0.625, 0.3365, 0.5385, 0.25, 0.7885, 0.5, 0.7115, 0.5, 0.7115, 0.5, 0.7885, 0.5, 0.4615, 0.25, 0.5385, 0.25, 0.5385, 0.25, 0.4615, 0.25, 0.4615, 0.5, 0.375, 0.4135, 0.375, 0.4135, 0.4615, 0.5, 0.375, 0.3365, 0.4615, 0.25, 0.4615, 0.25, 0.375, 0.3365, 0.5385, 0.5, 0.4615, 0.5, 0.4615, 0.5, 0.5385, 0.5])
me_cube_004.materials.append(mat_body)
me_cube_004.materials.append(mat_material)
me_cube_004.use_remesh_fix_poles = True
me_cube_004.use_remesh_preserve_attributes = False
me_cube_004.update()
me_cube_005 = bpy.data.meshes.new('Cube.005')
me_cube_005.from_pydata([(-0.8379, 2.219, -0.6158), (-0.8379, 2.151, -0.5423), (-0.9652, 2.219, -0.5423), (-0.8379, 2.151, 0.4253), (-0.8379, 2.219, 0.4989), (-0.9652, 2.219, 0.4253), (-0.8379, 3.114, -0.6158), (-0.9652, 3.114, -0.5423), (-0.8379, 3.182, -0.5423), (-0.8379, 3.114, 0.4989), (-0.8379, 3.182, 0.4253), (-0.9652, 3.114, 0.4253), (0.8379, 2.219, -0.6158), (0.9652, 2.219, -0.5423), (0.8379, 2.151, -0.5423), (0.8379, 2.219, 0.4989), (0.8379, 2.151, 0.4253), (0.9652, 2.219, 0.4253), (0.8379, 3.114, -0.6158), (0.8379, 3.182, -0.5423), (0.9652, 3.114, -0.5423), (0.8379, 3.114, 0.4989), (0.9652, 3.114, 0.4253), (0.8379, 3.182, 0.4253), (-0.1689, 2.636, 0.09364), (0.1689, 2.636, 0.09364), (-0.1939, 2.592, -0.001472), (-0.4258, 2.659, 0.1026), (-0.5406, 2.659, 0.2368), (0.5406, 2.659, 0.2368), (0.1939, 2.592, -0.001472), (0.4258, 2.659, 0.1026), (-0.6264, 2.594, 0.4989), (-0.6214, 2.592, 0.4989), (-0.5151, 2.636, 0.4989), (0.6264, 3.114, 0.4989), (-0.6264, 3.114, 0.4989), (0.5151, 2.636, 0.4989), (0.6214, 2.592, 0.4989), (0.6264, 2.594, 0.4989), (-0.6023, 3.182, 0.4253), (-0.4258, 3.182, 0.1026), (-0.5406, 3.182, 0.2368), (-0.1939, 3.182, -0.001472), (-0.1689, 3.182, 0.09364), (0.6023, 3.182, 0.4253), (0.1689, 3.182, 0.09364), (0.1939, 3.182, -0.001472), (0.4258, 3.182, 0.1026), (0.5406, 3.182, 0.2368)], [], [(14, 16, 3, 1), (20, 22, 17, 13), (37, 34, 33, 32, 36, 9, 4, 15, 21, 35, 39, 38), (2, 5, 11, 7), (45, 23, 19, 8, 10, 40, 42, 41, 43, 44, 46, 47, 48, 49), (0, 1, 2), (3, 4, 5), (6, 7, 8), (9, 10, 11), (12, 13, 14), (15, 16, 17), (18, 19, 20), (21, 22, 23), (6, 0, 2, 7), (1, 3, 5, 2), (4, 9, 11, 5), (10, 8, 7, 11), (18, 6, 8, 19), (35, 21, 23, 45), (10, 9, 36, 40), (22, 20, 19, 23), (12, 18, 20, 13), (21, 15, 17, 22), (16, 14, 13, 17), (0, 12, 14, 1), (15, 4, 3, 16), (6, 18, 12, 0), (24, 25, 46, 44), (37, 25, 24, 34), (38, 30, 25, 37), (24, 26, 33, 34), (25, 30, 47, 46), (26, 24, 44, 43), (31, 29, 49, 48), (41, 27, 26, 43), (33, 26, 27, 28, 32), (36, 32, 28, 42, 40), (39, 29, 31, 30, 38), (30, 31, 48, 47), (49, 29, 39, 35, 45), (28, 27, 41, 42)])
_uv = me_cube_005.uv_layers.new(name='UVMap')
_uv.uv.foreach_set('vector', [0.3915, 0.7665, 0.6085, 0.7665, 0.6085, 0.9835, 0.3915, 0.9835, 0.3915, 0.5165, 0.6085, 0.5165, 0.6085, 0.7335, 0.3915, 0.7335, 0.6833, 0.6325, 0.8167, 0.6325, 0.8305, 0.6431, 0.8311, 0.6425, 0.8311, 0.5165, 0.8585, 0.5165, 0.8585, 0.7335, 0.6415, 0.7335, 0.6415, 0.5165, 0.6689, 0.5165, 0.6689, 0.6425, 0.6695, 0.6431, 0.3915, 0.0165, 0.6085, 0.0165, 0.6085, 0.2335, 0.3915, 0.2335, 0.6085, 0.453, 0.6085, 0.4835, 0.3915, 0.4835, 0.3915, 0.2665, 0.6085, 0.2665, 0.6085, 0.297, 0.5662, 0.305, 0.5361, 0.3199, 0.5128, 0.3499, 0.5341, 0.3531, 0.5341, 0.3969, 0.5128, 0.4001, 0.5361, 0.4301, 0.5662, 0.445, 0.1415, 0.7335, 0.1415, 0.75, 0.125, 0.7335, 0.6085, 0.9835, 0.625, 0.9835, 0.6085, 1.0, 0.1415, 0.5165, 0.125, 0.5165, 0.1415, 0.5, 0.625, 0.2665, 0.625, 0.2665, 0.6085, 0.25, 0.3585, 0.7335, 0.375, 0.7335, 0.3585, 0.75, 0.625, 0.7665, 0.625, 0.7665, 0.6085, 0.75, 0.3585, 0.5165, 0.3585, 0.5, 0.375, 0.5165, 0.625, 0.5165, 0.625, 0.5165, 0.6085, 0.5, 0.1415, 0.5165, 0.1415, 0.7335, 0.125, 0.7335, 0.125, 0.5165, 0.3915, 0.0, 0.6085, 0.0, 0.6085, 0.0165, 0.3915, 0.0165, 0.625, 0.0165, 0.625, 0.2335, 0.6085, 0.2335, 0.6085, 0.0165, 0.6085, 0.2665, 0.3915, 0.2665, 0.3915, 0.2335, 0.6085, 0.2335, 0.3585, 0.5165, 0.1415, 0.5165, 0.1415, 0.5, 0.3585, 0.5, 0.625, 0.4561, 0.625, 0.4835, 0.6085, 0.4835, 0.6085, 0.453, 0.6085, 0.2665, 0.625, 0.2665, 0.625, 0.2939, 0.6085, 0.297, 0.6085, 0.5165, 0.3915, 0.5165, 0.3915, 0.4835, 0.6085, 0.4835, 0.3585, 0.7335, 0.3585, 0.5165, 0.3915, 0.5165, 0.3915, 0.7335, 0.6415, 0.5165, 0.6415, 0.7335, 0.6085, 0.7335, 0.6085, 0.5165, 0.6085, 0.7665, 0.3915, 0.7665, 0.3915, 0.7335, 0.6085, 0.7335, 0.1415, 0.7335, 0.3585, 0.7335, 0.3585, 0.75, 0.1415, 0.75, 0.625, 0.7665, 0.625, 0.9835, 0.6085, 0.9835, 0.6085, 0.7665, 0.1415, 0.5165, 0.3585, 0.5165, 0.3585, 0.7335, 0.1415, 0.7335, 0.2115, 0.75, 0.2885, 0.75, 0.2885, 0.5166, 0.2115, 0.5166, 0.454, 0.7575, 0.375, 0.8365, 0.375, 0.9135, 0.454, 0.9925, 0.4599, 0.7516, 0.375, 0.8365, 0.375, 0.8365, 0.454, 0.7575, 0.375, 0.9135, 0.375, 0.9135, 0.4599, 0.9984, 0.454, 0.9925, 0.2885, 0.75, 0.2885, 0.75, 0.2885, 0.5306, 0.2885, 0.5166, 0.2115, 0.75, 0.2115, 0.75, 0.2115, 0.5166, 0.2115, 0.5306, 0.3522, 0.725, 0.3978, 0.725, 0.3978, 0.5306, 0.3522, 0.5306, 0.1654, 0.5306, 0.1654, 0.725, 0.2115, 0.75, 0.2115, 0.5306, 0.1261, 0.75, 0.1831, 0.75, 0.1654, 0.725, 0.1427, 0.725, 0.1256, 0.7491, 0.1256, 0.5559, 0.1256, 0.7491, 0.1427, 0.725, 0.1427, 0.5306, 0.1304, 0.5306, 0.4319, 0.7491, 0.3978, 0.725, 0.3522, 0.725, 0.3169, 0.75, 0.4309, 0.75, 0.2885, 0.75, 0.3522, 0.725, 0.3522, 0.5306, 0.2885, 0.5306, 0.3978, 0.5306, 0.3978, 0.725, 0.4593, 0.7491, 0.4593, 0.5559, 0.442, 0.5306, 0.1427, 0.725, 0.1654, 0.725, 0.1654, 0.5306, 0.1427, 0.5306])
me_cube_005.materials.append(mat_body)
me_cube_005.use_remesh_fix_poles = True
me_cube_005.use_remesh_preserve_attributes = False
me_cube_005.update()

# ---- objects
ob_body = bpy.data.objects.new('Body', me_cube_002)
ob_door = bpy.data.objects.new('Door', me_cube_003)
ob_sun = bpy.data.objects.new('Sun', light_sun)
ob_cube = bpy.data.objects.new('Cube', me_cube_004)
ob_cube_001 = bpy.data.objects.new('Cube.001', me_cube_005)
ob_camera = bpy.data.objects.new('Camera', cam_camera_001)

# ---- transforms, parenting, visibility, modifiers, constraints
ob_body.location = (0.0, 0.0, 0.0)
ob_door.parent = ob_body
ob_door.location = (-0.0412, -0.005797, 0.04176)
ob_sun.location = (3.784, -4.192, 1.438)
ob_sun.rotation_euler = (1.053, -0.0003615, 0.4169)
ob_cube.parent = ob_body
ob_cube.location = (0.0, 3.328, 0.8906)
ob_cube.scale = (0.6161, 0.6161, 0.6161)
ob_cube_001.parent = ob_body
ob_cube_001.location = (0.0, 2.667, 0.07771)
ob_cube_001.scale = (0.9652, 0.5156, 0.5573)
ob_camera.location = (11.69, -13.22, 3.373)
ob_camera.rotation_euler = (1.408, -0.01614, 0.7381)

# ---- collection membership
col_collection.objects.link(ob_body)
col_collection.objects.link(ob_door)
col_collection.objects.link(ob_sun)
col_collection.objects.link(ob_cube)
col_collection.objects.link(ob_cube_001)
col_collection.objects.link(ob_camera)

# ---- scene / render settings (as saved in the file)
scene.camera = ob_camera
scene.frame_start = 1; scene.frame_end = 309; scene.frame_set(264)
scene.render.engine = 'BLENDER_EEVEE_NEXT'
scene.render.image_settings.file_format = 'FFMPEG'
scene.render.image_settings.color_mode = 'RGB'
scene.render.fps = 60
scene.render.use_motion_blur = True
scene.render.motion_blur_shutter = 1.0
scene.cycles.use_denoising = False
scene.cycles.samples = 64
scene.cycles.sampling_pattern = 'TABULATED_SOBOL'
scene.cycles.use_adaptive_sampling = False
scene.cycles.use_light_tree = False
scene.eevee.use_gtao = True
scene.view_settings.view_transform = 'Filmic'
bpy.context.view_layer.update()
